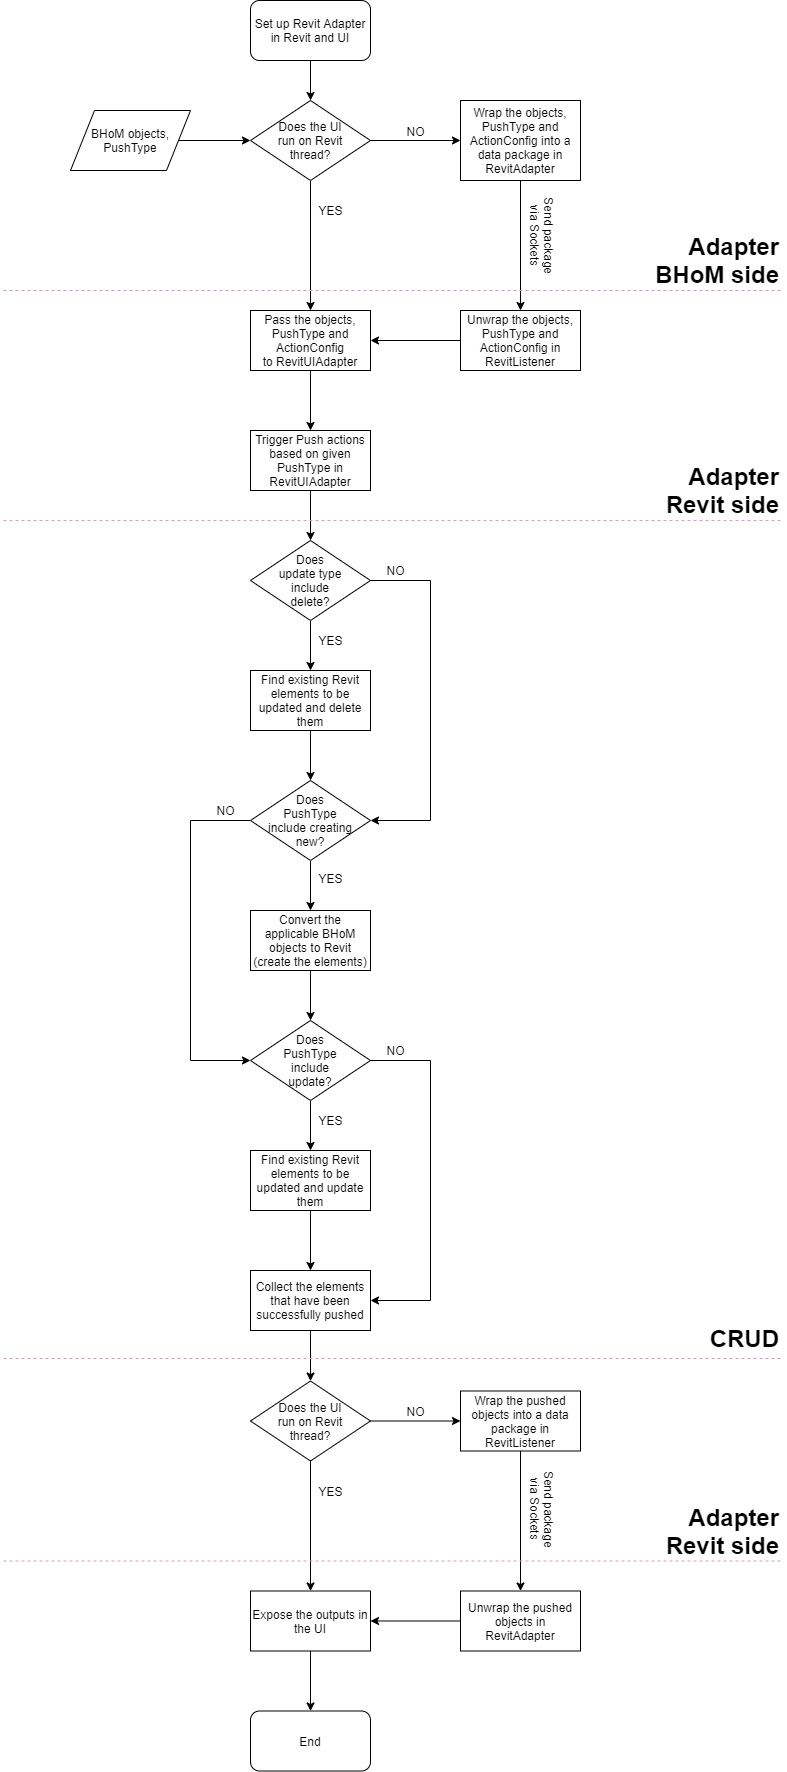

The diagram above was exported from draw.io. Its source (the exported page's mxGraphModel, read from the mxfile embedded in the PNG):
<mxGraphModel dx="4629" dy="3565" grid="1" gridSize="10" guides="1" tooltips="1" connect="1" arrows="1" fold="1" page="1" pageScale="1" pageWidth="827" pageHeight="1169" math="0" shadow="0">
  <root>
    <mxCell id="0" />
    <mxCell id="1" parent="0" />
    <mxCell id="ipDGh9cmFeKyXjVBufMr-190" value="" style="edgeStyle=orthogonalEdgeStyle;rounded=0;orthogonalLoop=1;jettySize=auto;html=1;" edge="1" parent="1" source="ipDGh9cmFeKyXjVBufMr-191" target="ipDGh9cmFeKyXjVBufMr-198">
      <mxGeometry relative="1" as="geometry" />
    </mxCell>
    <mxCell id="ipDGh9cmFeKyXjVBufMr-191" value="Set up Revit Adapter in Revit and UI" style="rounded=1;whiteSpace=wrap;html=1;" vertex="1" parent="1">
      <mxGeometry x="3420" y="250" width="120" height="60" as="geometry" />
    </mxCell>
    <mxCell id="ipDGh9cmFeKyXjVBufMr-192" value="" style="edgeStyle=orthogonalEdgeStyle;rounded=0;orthogonalLoop=1;jettySize=auto;html=1;" edge="1" parent="1" source="ipDGh9cmFeKyXjVBufMr-193" target="ipDGh9cmFeKyXjVBufMr-198">
      <mxGeometry relative="1" as="geometry" />
    </mxCell>
    <mxCell id="ipDGh9cmFeKyXjVBufMr-193" value="BHoM objects,&lt;br&gt;PushType" style="shape=parallelogram;perimeter=parallelogramPerimeter;whiteSpace=wrap;html=1;" vertex="1" parent="1">
      <mxGeometry x="3240" y="360" width="120" height="60" as="geometry" />
    </mxCell>
    <mxCell id="ipDGh9cmFeKyXjVBufMr-248" value="" style="edgeStyle=orthogonalEdgeStyle;rounded=0;orthogonalLoop=1;jettySize=auto;html=1;entryX=0.5;entryY=0;entryDx=0;entryDy=0;" edge="1" parent="1" source="ipDGh9cmFeKyXjVBufMr-195" target="ipDGh9cmFeKyXjVBufMr-246">
      <mxGeometry relative="1" as="geometry">
        <mxPoint x="3340" y="710" as="targetPoint" />
      </mxGeometry>
    </mxCell>
    <mxCell id="ipDGh9cmFeKyXjVBufMr-195" value="Trigger Push actions based on given PushType in RevitUIAdapter" style="rounded=0;whiteSpace=wrap;html=1;" vertex="1" parent="1">
      <mxGeometry x="3420" y="680" width="120" height="60" as="geometry" />
    </mxCell>
    <mxCell id="ipDGh9cmFeKyXjVBufMr-196" value="" style="edgeStyle=orthogonalEdgeStyle;rounded=0;orthogonalLoop=1;jettySize=auto;html=1;" edge="1" parent="1" source="ipDGh9cmFeKyXjVBufMr-198" target="ipDGh9cmFeKyXjVBufMr-200">
      <mxGeometry relative="1" as="geometry" />
    </mxCell>
    <mxCell id="ipDGh9cmFeKyXjVBufMr-197" value="" style="edgeStyle=orthogonalEdgeStyle;rounded=0;orthogonalLoop=1;jettySize=auto;html=1;entryX=0.5;entryY=0;entryDx=0;entryDy=0;" edge="1" parent="1" source="ipDGh9cmFeKyXjVBufMr-198" target="ipDGh9cmFeKyXjVBufMr-205">
      <mxGeometry relative="1" as="geometry">
        <mxPoint x="3480" y="510" as="targetPoint" />
      </mxGeometry>
    </mxCell>
    <mxCell id="ipDGh9cmFeKyXjVBufMr-198" value="Does the UI&lt;br&gt;run on Revit&lt;br&gt;thread?" style="rhombus;whiteSpace=wrap;html=1;" vertex="1" parent="1">
      <mxGeometry x="3420" y="350" width="120" height="80" as="geometry" />
    </mxCell>
    <mxCell id="ipDGh9cmFeKyXjVBufMr-199" value="" style="edgeStyle=orthogonalEdgeStyle;rounded=0;orthogonalLoop=1;jettySize=auto;html=1;" edge="1" parent="1" source="ipDGh9cmFeKyXjVBufMr-200" target="ipDGh9cmFeKyXjVBufMr-202">
      <mxGeometry relative="1" as="geometry" />
    </mxCell>
    <mxCell id="ipDGh9cmFeKyXjVBufMr-200" value="Wrap the objects, PushType and ActionConfig into a data package in RevitAdapter" style="rounded=0;whiteSpace=wrap;html=1;" vertex="1" parent="1">
      <mxGeometry x="3630" y="350" width="120" height="80" as="geometry" />
    </mxCell>
    <mxCell id="ipDGh9cmFeKyXjVBufMr-201" value="" style="edgeStyle=orthogonalEdgeStyle;rounded=0;orthogonalLoop=1;jettySize=auto;html=1;" edge="1" parent="1" source="ipDGh9cmFeKyXjVBufMr-202" target="ipDGh9cmFeKyXjVBufMr-205">
      <mxGeometry relative="1" as="geometry" />
    </mxCell>
    <mxCell id="ipDGh9cmFeKyXjVBufMr-202" value="Unwrap the objects, PushType and ActionConfig&amp;nbsp;in RevitListener" style="rounded=0;whiteSpace=wrap;html=1;" vertex="1" parent="1">
      <mxGeometry x="3630" y="560" width="120" height="60" as="geometry" />
    </mxCell>
    <mxCell id="ipDGh9cmFeKyXjVBufMr-203" value="Send package&lt;br&gt;via Sockets" style="text;html=1;align=center;verticalAlign=middle;resizable=0;points=[];autosize=1;rotation=90;" vertex="1" parent="1">
      <mxGeometry x="3667" y="470" width="90" height="30" as="geometry" />
    </mxCell>
    <mxCell id="ipDGh9cmFeKyXjVBufMr-204" value="" style="edgeStyle=orthogonalEdgeStyle;rounded=0;orthogonalLoop=1;jettySize=auto;html=1;" edge="1" parent="1" source="ipDGh9cmFeKyXjVBufMr-205" target="ipDGh9cmFeKyXjVBufMr-195">
      <mxGeometry relative="1" as="geometry" />
    </mxCell>
    <mxCell id="ipDGh9cmFeKyXjVBufMr-205" value="Pass the objects, PushType and ActionConfig to&amp;nbsp;RevitUIAdapter" style="rounded=0;whiteSpace=wrap;html=1;" vertex="1" parent="1">
      <mxGeometry x="3420" y="560" width="120" height="60" as="geometry" />
    </mxCell>
    <mxCell id="ipDGh9cmFeKyXjVBufMr-206" value="NO" style="text;html=1;align=center;verticalAlign=middle;resizable=0;points=[];autosize=1;" vertex="1" parent="1">
      <mxGeometry x="3570" y="371" width="30" height="20" as="geometry" />
    </mxCell>
    <mxCell id="ipDGh9cmFeKyXjVBufMr-207" value="YES" style="text;html=1;align=center;verticalAlign=middle;resizable=0;points=[];autosize=1;" vertex="1" parent="1">
      <mxGeometry x="3480" y="450" width="40" height="20" as="geometry" />
    </mxCell>
    <mxCell id="ipDGh9cmFeKyXjVBufMr-219" value="" style="endArrow=none;dashed=1;html=1;strokeColor=#CDA2BE;" edge="1" parent="1">
      <mxGeometry width="50" height="50" relative="1" as="geometry">
        <mxPoint x="3950" y="540" as="sourcePoint" />
        <mxPoint x="3170" y="540" as="targetPoint" />
      </mxGeometry>
    </mxCell>
    <mxCell id="ipDGh9cmFeKyXjVBufMr-220" value="" style="edgeStyle=orthogonalEdgeStyle;rounded=0;orthogonalLoop=1;jettySize=auto;html=1;" edge="1" parent="1" target="ipDGh9cmFeKyXjVBufMr-231">
      <mxGeometry relative="1" as="geometry">
        <mxPoint x="3480" y="1580.5" as="sourcePoint" />
      </mxGeometry>
    </mxCell>
    <mxCell id="ipDGh9cmFeKyXjVBufMr-224" value="&lt;font size=&quot;1&quot;&gt;&lt;b style=&quot;font-size: 24px&quot;&gt;Adapter&lt;br&gt;BHoM side&lt;br&gt;&lt;/b&gt;&lt;/font&gt;" style="text;html=1;align=right;verticalAlign=middle;resizable=0;points=[];autosize=1;" vertex="1" parent="1">
      <mxGeometry x="3810" y="490" width="140" height="40" as="geometry" />
    </mxCell>
    <mxCell id="ipDGh9cmFeKyXjVBufMr-225" value="" style="endArrow=none;dashed=1;html=1;strokeColor=#CDA2BE;" edge="1" parent="1">
      <mxGeometry width="50" height="50" relative="1" as="geometry">
        <mxPoint x="3950" y="770" as="sourcePoint" />
        <mxPoint x="3170" y="770" as="targetPoint" />
      </mxGeometry>
    </mxCell>
    <mxCell id="ipDGh9cmFeKyXjVBufMr-226" value="&lt;font size=&quot;1&quot;&gt;&lt;b style=&quot;font-size: 24px&quot;&gt;Adapter&lt;br&gt;Revit side&lt;br&gt;&lt;/b&gt;&lt;/font&gt;" style="text;html=1;align=right;verticalAlign=middle;resizable=0;points=[];autosize=1;" vertex="1" parent="1">
      <mxGeometry x="3820" y="720" width="130" height="40" as="geometry" />
    </mxCell>
    <mxCell id="ipDGh9cmFeKyXjVBufMr-227" value="" style="endArrow=none;dashed=1;html=1;strokeColor=#CDA2BE;" edge="1" parent="1">
      <mxGeometry width="50" height="50" relative="1" as="geometry">
        <mxPoint x="3950" y="1608" as="sourcePoint" />
        <mxPoint x="3170" y="1608" as="targetPoint" />
      </mxGeometry>
    </mxCell>
    <mxCell id="ipDGh9cmFeKyXjVBufMr-228" value="&lt;font size=&quot;1&quot;&gt;&lt;b style=&quot;font-size: 24px&quot;&gt;CRUD&lt;/b&gt;&lt;/font&gt;" style="text;html=1;align=right;verticalAlign=middle;resizable=0;points=[];autosize=1;" vertex="1" parent="1">
      <mxGeometry x="3870" y="1578" width="80" height="20" as="geometry" />
    </mxCell>
    <mxCell id="ipDGh9cmFeKyXjVBufMr-229" value="" style="edgeStyle=orthogonalEdgeStyle;rounded=0;orthogonalLoop=1;jettySize=auto;html=1;" edge="1" parent="1" source="ipDGh9cmFeKyXjVBufMr-231" target="ipDGh9cmFeKyXjVBufMr-233">
      <mxGeometry relative="1" as="geometry" />
    </mxCell>
    <mxCell id="ipDGh9cmFeKyXjVBufMr-230" value="" style="edgeStyle=orthogonalEdgeStyle;rounded=0;orthogonalLoop=1;jettySize=auto;html=1;entryX=0.5;entryY=0;entryDx=0;entryDy=0;" edge="1" parent="1" source="ipDGh9cmFeKyXjVBufMr-231">
      <mxGeometry relative="1" as="geometry">
        <mxPoint x="3480" y="1840.5" as="targetPoint" />
      </mxGeometry>
    </mxCell>
    <mxCell id="ipDGh9cmFeKyXjVBufMr-231" value="Does the UI&lt;br&gt;run on Revit&lt;br&gt;thread?" style="rhombus;whiteSpace=wrap;html=1;" vertex="1" parent="1">
      <mxGeometry x="3420" y="1630.5" width="120" height="80" as="geometry" />
    </mxCell>
    <mxCell id="ipDGh9cmFeKyXjVBufMr-232" value="" style="edgeStyle=orthogonalEdgeStyle;rounded=0;orthogonalLoop=1;jettySize=auto;html=1;" edge="1" parent="1" source="ipDGh9cmFeKyXjVBufMr-233" target="ipDGh9cmFeKyXjVBufMr-235">
      <mxGeometry relative="1" as="geometry" />
    </mxCell>
    <mxCell id="ipDGh9cmFeKyXjVBufMr-233" value="Wrap the pushed objects into a data package in RevitListener" style="rounded=0;whiteSpace=wrap;html=1;" vertex="1" parent="1">
      <mxGeometry x="3630" y="1640.5" width="120" height="60" as="geometry" />
    </mxCell>
    <mxCell id="ipDGh9cmFeKyXjVBufMr-234" value="" style="edgeStyle=orthogonalEdgeStyle;rounded=0;orthogonalLoop=1;jettySize=auto;html=1;" edge="1" parent="1" source="ipDGh9cmFeKyXjVBufMr-235">
      <mxGeometry relative="1" as="geometry">
        <mxPoint x="3540" y="1870.5" as="targetPoint" />
      </mxGeometry>
    </mxCell>
    <mxCell id="ipDGh9cmFeKyXjVBufMr-235" value="Unwrap the pushed objects in RevitAdapter" style="rounded=0;whiteSpace=wrap;html=1;" vertex="1" parent="1">
      <mxGeometry x="3630" y="1840.5" width="120" height="60" as="geometry" />
    </mxCell>
    <mxCell id="ipDGh9cmFeKyXjVBufMr-236" value="Send package&lt;br&gt;via Sockets" style="text;html=1;align=center;verticalAlign=middle;resizable=0;points=[];autosize=1;rotation=90;" vertex="1" parent="1">
      <mxGeometry x="3667" y="1743.5" width="90" height="30" as="geometry" />
    </mxCell>
    <mxCell id="ipDGh9cmFeKyXjVBufMr-237" value="NO" style="text;html=1;align=center;verticalAlign=middle;resizable=0;points=[];autosize=1;" vertex="1" parent="1">
      <mxGeometry x="3570" y="1651.5" width="30" height="20" as="geometry" />
    </mxCell>
    <mxCell id="ipDGh9cmFeKyXjVBufMr-238" value="YES" style="text;html=1;align=center;verticalAlign=middle;resizable=0;points=[];autosize=1;" vertex="1" parent="1">
      <mxGeometry x="3480" y="1730.5" width="40" height="20" as="geometry" />
    </mxCell>
    <mxCell id="ipDGh9cmFeKyXjVBufMr-239" value="" style="edgeStyle=orthogonalEdgeStyle;rounded=0;orthogonalLoop=1;jettySize=auto;html=1;strokeColor=#000000;" edge="1" parent="1" source="ipDGh9cmFeKyXjVBufMr-240" target="ipDGh9cmFeKyXjVBufMr-241">
      <mxGeometry relative="1" as="geometry" />
    </mxCell>
    <mxCell id="ipDGh9cmFeKyXjVBufMr-240" value="Expose the outputs in the UI" style="rounded=0;whiteSpace=wrap;html=1;" vertex="1" parent="1">
      <mxGeometry x="3420" y="1840.5" width="120" height="60" as="geometry" />
    </mxCell>
    <mxCell id="ipDGh9cmFeKyXjVBufMr-241" value="End" style="rounded=1;whiteSpace=wrap;html=1;" vertex="1" parent="1">
      <mxGeometry x="3420" y="1960.5" width="120" height="60" as="geometry" />
    </mxCell>
    <mxCell id="ipDGh9cmFeKyXjVBufMr-242" value="" style="endArrow=none;dashed=1;html=1;strokeColor=#CDA2BE;" edge="1" parent="1">
      <mxGeometry width="50" height="50" relative="1" as="geometry">
        <mxPoint x="3950" y="1810.5" as="sourcePoint" />
        <mxPoint x="3170" y="1810.5" as="targetPoint" />
      </mxGeometry>
    </mxCell>
    <mxCell id="ipDGh9cmFeKyXjVBufMr-243" value="&lt;font size=&quot;1&quot;&gt;&lt;b style=&quot;font-size: 24px&quot;&gt;Adapter&lt;br&gt;Revit side&lt;/b&gt;&lt;/font&gt;" style="text;html=1;align=right;verticalAlign=middle;resizable=0;points=[];autosize=1;" vertex="1" parent="1">
      <mxGeometry x="3820" y="1760.5" width="130" height="40" as="geometry" />
    </mxCell>
    <mxCell id="ipDGh9cmFeKyXjVBufMr-245" value="Collect the elements that have been successfully pushed" style="rounded=0;whiteSpace=wrap;html=1;" vertex="1" parent="1">
      <mxGeometry x="3420" y="1520" width="120" height="60" as="geometry" />
    </mxCell>
    <mxCell id="ipDGh9cmFeKyXjVBufMr-266" value="" style="edgeStyle=orthogonalEdgeStyle;rounded=0;orthogonalLoop=1;jettySize=auto;html=1;" edge="1" parent="1" source="ipDGh9cmFeKyXjVBufMr-246" target="ipDGh9cmFeKyXjVBufMr-253">
      <mxGeometry relative="1" as="geometry" />
    </mxCell>
    <mxCell id="ipDGh9cmFeKyXjVBufMr-269" value="" style="edgeStyle=orthogonalEdgeStyle;rounded=0;orthogonalLoop=1;jettySize=auto;html=1;entryX=1;entryY=0.5;entryDx=0;entryDy=0;" edge="1" parent="1" source="ipDGh9cmFeKyXjVBufMr-246" target="ipDGh9cmFeKyXjVBufMr-257">
      <mxGeometry relative="1" as="geometry">
        <mxPoint x="3620" y="830" as="targetPoint" />
        <Array as="points">
          <mxPoint x="3600" y="830" />
          <mxPoint x="3600" y="1070" />
        </Array>
      </mxGeometry>
    </mxCell>
    <mxCell id="ipDGh9cmFeKyXjVBufMr-246" value="Does&lt;br&gt;update type&lt;br&gt;include&lt;br&gt;delete?" style="rhombus;whiteSpace=wrap;html=1;" vertex="1" parent="1">
      <mxGeometry x="3420" y="790" width="120" height="80" as="geometry" />
    </mxCell>
    <mxCell id="ipDGh9cmFeKyXjVBufMr-267" value="" style="edgeStyle=orthogonalEdgeStyle;rounded=0;orthogonalLoop=1;jettySize=auto;html=1;" edge="1" parent="1" source="ipDGh9cmFeKyXjVBufMr-253" target="ipDGh9cmFeKyXjVBufMr-257">
      <mxGeometry relative="1" as="geometry" />
    </mxCell>
    <mxCell id="ipDGh9cmFeKyXjVBufMr-253" value="Find existing Revit elements to be updated and delete them" style="rounded=0;whiteSpace=wrap;html=1;" vertex="1" parent="1">
      <mxGeometry x="3420" y="920" width="120" height="60" as="geometry" />
    </mxCell>
    <mxCell id="ipDGh9cmFeKyXjVBufMr-257" value="Does&lt;br&gt;PushType&lt;br&gt;include creating&lt;br&gt;new?" style="rhombus;whiteSpace=wrap;html=1;" vertex="1" parent="1">
      <mxGeometry x="3420" y="1030" width="120" height="80" as="geometry" />
    </mxCell>
    <mxCell id="ipDGh9cmFeKyXjVBufMr-270" value="" style="edgeStyle=orthogonalEdgeStyle;rounded=0;orthogonalLoop=1;jettySize=auto;html=1;" edge="1" parent="1" target="ipDGh9cmFeKyXjVBufMr-273">
      <mxGeometry relative="1" as="geometry">
        <mxPoint x="3480" y="1110.5" as="sourcePoint" />
      </mxGeometry>
    </mxCell>
    <mxCell id="ipDGh9cmFeKyXjVBufMr-271" value="" style="edgeStyle=orthogonalEdgeStyle;rounded=0;orthogonalLoop=1;jettySize=auto;html=1;exitX=0;exitY=0.5;exitDx=0;exitDy=0;entryX=0;entryY=0.5;entryDx=0;entryDy=0;" edge="1" parent="1" target="ipDGh9cmFeKyXjVBufMr-274" source="ipDGh9cmFeKyXjVBufMr-257">
      <mxGeometry relative="1" as="geometry">
        <mxPoint x="3390" y="1071" as="sourcePoint" />
        <mxPoint x="3390" y="1324" as="targetPoint" />
        <Array as="points">
          <mxPoint x="3360" y="1070" />
          <mxPoint x="3360" y="1310" />
        </Array>
      </mxGeometry>
    </mxCell>
    <mxCell id="ipDGh9cmFeKyXjVBufMr-272" value="" style="edgeStyle=orthogonalEdgeStyle;rounded=0;orthogonalLoop=1;jettySize=auto;html=1;" edge="1" parent="1" source="ipDGh9cmFeKyXjVBufMr-273" target="ipDGh9cmFeKyXjVBufMr-274">
      <mxGeometry relative="1" as="geometry" />
    </mxCell>
    <mxCell id="ipDGh9cmFeKyXjVBufMr-273" value="Convert the applicable BHoM objects to Revit (create the elements)" style="rounded=0;whiteSpace=wrap;html=1;" vertex="1" parent="1">
      <mxGeometry x="3420" y="1160" width="120" height="60" as="geometry" />
    </mxCell>
    <mxCell id="ipDGh9cmFeKyXjVBufMr-274" value="Does&lt;br&gt;PushType&lt;br&gt;include&lt;br&gt;update?" style="rhombus;whiteSpace=wrap;html=1;" vertex="1" parent="1">
      <mxGeometry x="3420" y="1270" width="120" height="80" as="geometry" />
    </mxCell>
    <mxCell id="ipDGh9cmFeKyXjVBufMr-276" value="" style="edgeStyle=orthogonalEdgeStyle;rounded=0;orthogonalLoop=1;jettySize=auto;html=1;" edge="1" parent="1" target="ipDGh9cmFeKyXjVBufMr-279">
      <mxGeometry relative="1" as="geometry">
        <mxPoint x="3480" y="1350" as="sourcePoint" />
        <Array as="points">
          <mxPoint x="3480" y="1350" />
          <mxPoint x="3480" y="1350" />
        </Array>
      </mxGeometry>
    </mxCell>
    <mxCell id="ipDGh9cmFeKyXjVBufMr-277" value="" style="edgeStyle=orthogonalEdgeStyle;rounded=0;orthogonalLoop=1;jettySize=auto;html=1;entryX=1;entryY=0.5;entryDx=0;entryDy=0;" edge="1" parent="1" target="ipDGh9cmFeKyXjVBufMr-245">
      <mxGeometry relative="1" as="geometry">
        <mxPoint x="3540" y="1310" as="sourcePoint" />
        <mxPoint x="3540" y="1570" as="targetPoint" />
        <Array as="points">
          <mxPoint x="3600" y="1310" />
          <mxPoint x="3600" y="1550" />
        </Array>
      </mxGeometry>
    </mxCell>
    <mxCell id="ipDGh9cmFeKyXjVBufMr-278" value="" style="edgeStyle=orthogonalEdgeStyle;rounded=0;orthogonalLoop=1;jettySize=auto;html=1;" edge="1" parent="1" source="ipDGh9cmFeKyXjVBufMr-279">
      <mxGeometry relative="1" as="geometry">
        <mxPoint x="3480" y="1520" as="targetPoint" />
      </mxGeometry>
    </mxCell>
    <mxCell id="ipDGh9cmFeKyXjVBufMr-279" value="Find existing Revit elements to be updated and update them" style="rounded=0;whiteSpace=wrap;html=1;" vertex="1" parent="1">
      <mxGeometry x="3420" y="1400" width="120" height="60" as="geometry" />
    </mxCell>
    <mxCell id="ipDGh9cmFeKyXjVBufMr-281" value="NO" style="text;html=1;align=center;verticalAlign=middle;resizable=0;points=[];autosize=1;" vertex="1" parent="1">
      <mxGeometry x="3550" y="810" width="30" height="20" as="geometry" />
    </mxCell>
    <mxCell id="ipDGh9cmFeKyXjVBufMr-282" value="YES" style="text;html=1;align=center;verticalAlign=middle;resizable=0;points=[];autosize=1;" vertex="1" parent="1">
      <mxGeometry x="3480" y="880" width="40" height="20" as="geometry" />
    </mxCell>
    <mxCell id="ipDGh9cmFeKyXjVBufMr-283" value="YES" style="text;html=1;align=center;verticalAlign=middle;resizable=0;points=[];autosize=1;" vertex="1" parent="1">
      <mxGeometry x="3480" y="1117.5" width="40" height="20" as="geometry" />
    </mxCell>
    <mxCell id="ipDGh9cmFeKyXjVBufMr-284" value="NO" style="text;html=1;align=center;verticalAlign=middle;resizable=0;points=[];autosize=1;" vertex="1" parent="1">
      <mxGeometry x="3380" y="1050" width="30" height="20" as="geometry" />
    </mxCell>
    <mxCell id="ipDGh9cmFeKyXjVBufMr-285" value="NO" style="text;html=1;align=center;verticalAlign=middle;resizable=0;points=[];autosize=1;" vertex="1" parent="1">
      <mxGeometry x="3550" y="1290" width="30" height="20" as="geometry" />
    </mxCell>
    <mxCell id="ipDGh9cmFeKyXjVBufMr-286" value="YES" style="text;html=1;align=center;verticalAlign=middle;resizable=0;points=[];autosize=1;" vertex="1" parent="1">
      <mxGeometry x="3480" y="1360" width="40" height="20" as="geometry" />
    </mxCell>
  </root>
</mxGraphModel>